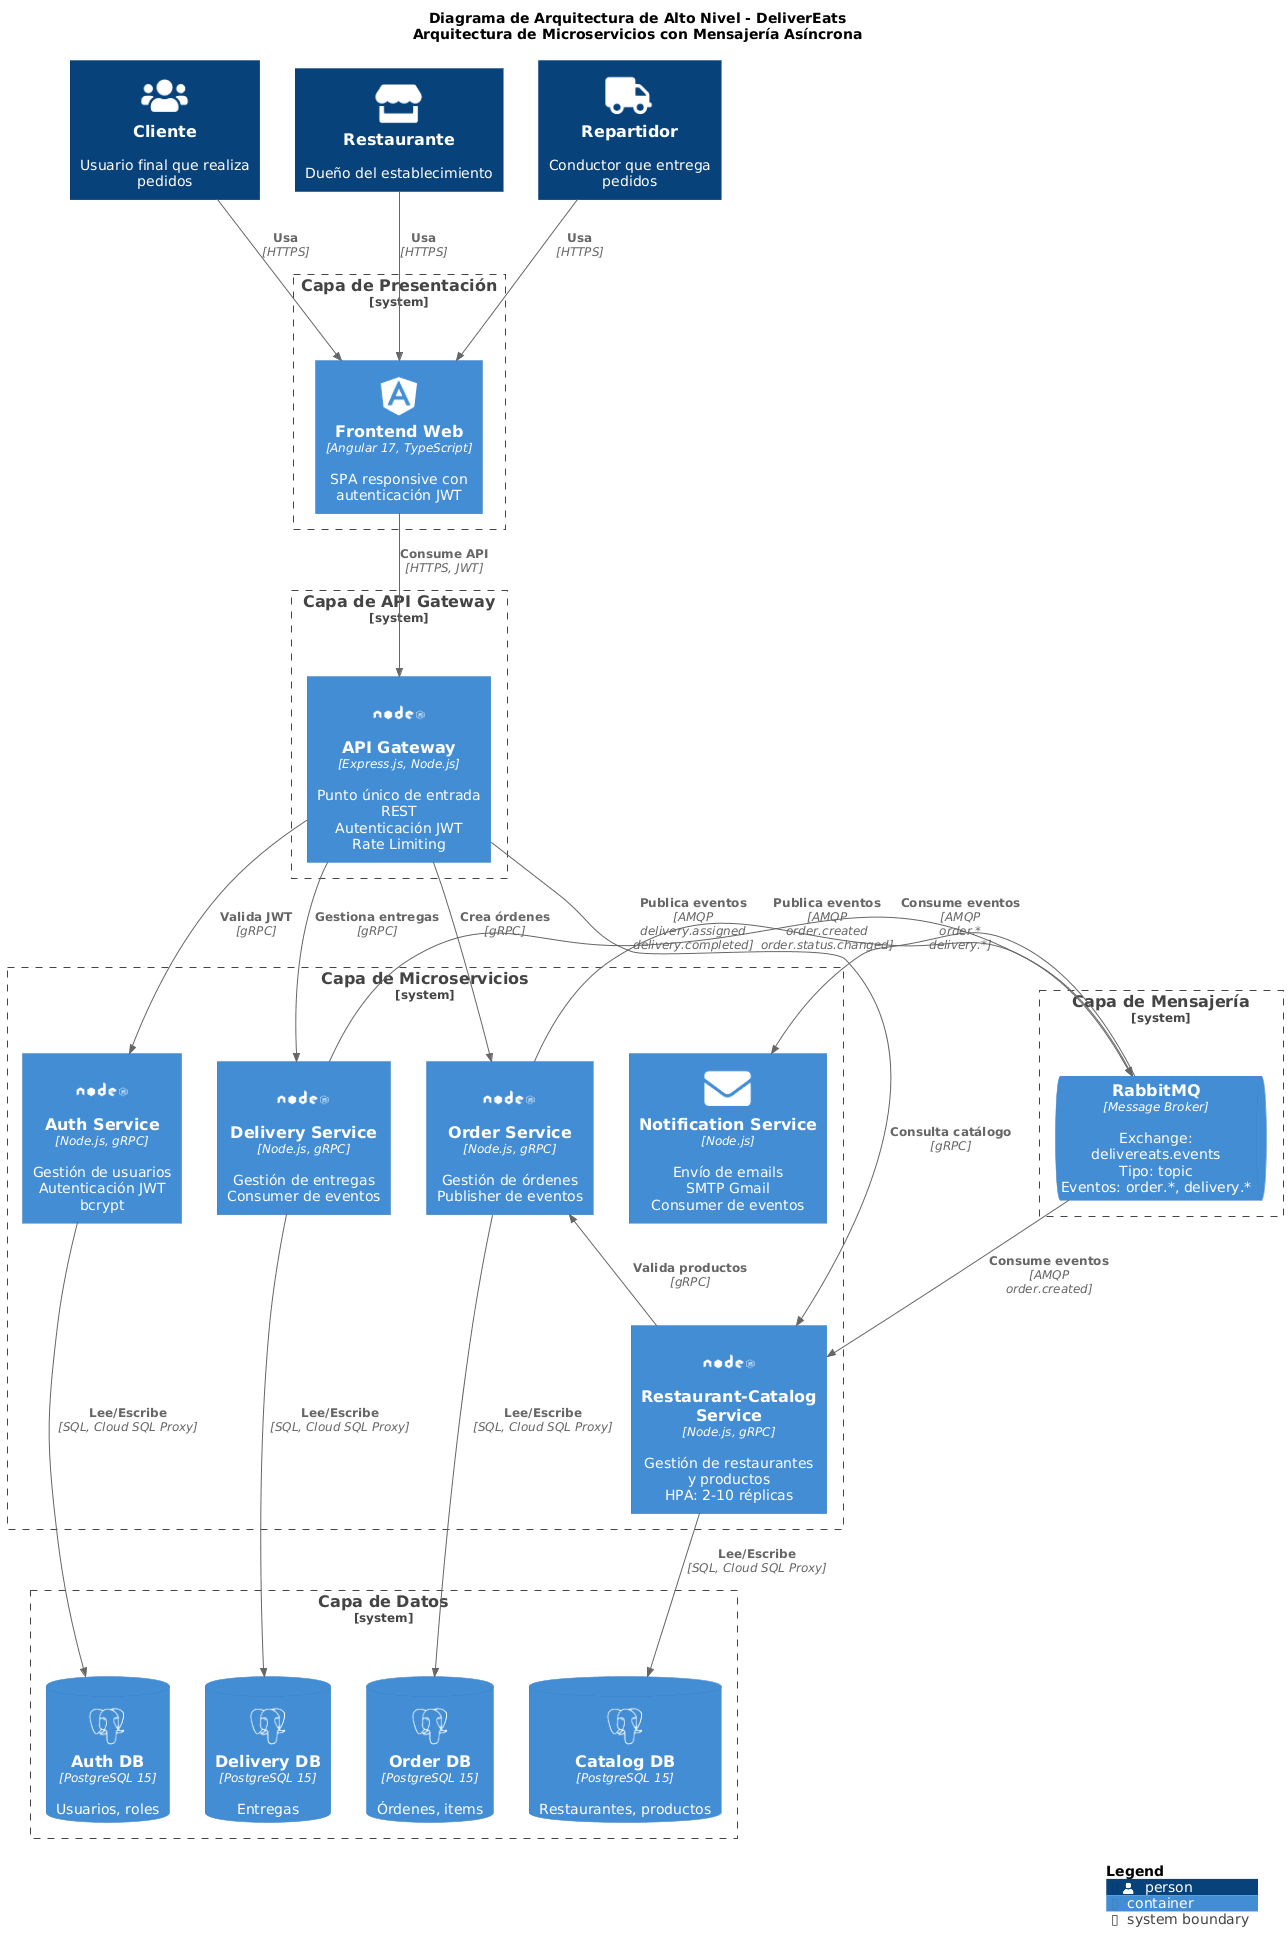

The diagram above was rendered by PlantUML. Its source (embedded in the PNG):
@startuml
!include https://raw.githubusercontent.com/plantuml-stdlib/C4-PlantUML/master/C4_Container.puml

!define DEVICONS https://raw.githubusercontent.com/tupadr3/plantuml-icon-font-sprites/master/devicons
!define FONTAWESOME https://raw.githubusercontent.com/tupadr3/plantuml-icon-font-sprites/master/font-awesome-5
!include DEVICONS/angular.puml
!include DEVICONS/nodejs.puml
!include DEVICONS/postgresql.puml
!include FONTAWESOME/users.puml
!include FONTAWESOME/store.puml
!include FONTAWESOME/truck.puml
!include FONTAWESOME/envelope.puml

LAYOUT_WITH_LEGEND()

title Diagrama de Arquitectura de Alto Nivel - DeliverEats\nArquitectura de Microservicios con Mensajería Asíncrona

Person(cliente, "Cliente", "Usuario final que realiza pedidos", $sprite="users")
Person(restaurante, "Restaurante", "Dueño del establecimiento", $sprite="store")
Person(repartidor, "Repartidor", "Conductor que entrega pedidos", $sprite="truck")

System_Boundary(frontend_boundary, "Capa de Presentación") {
    Container(frontend, "Frontend Web", "Angular 17, TypeScript", "SPA responsive con autenticación JWT", $sprite="angular")
}

System_Boundary(gateway_boundary, "Capa de API Gateway") {
    Container(api_gateway, "API Gateway", "Express.js, Node.js", "Punto único de entrada REST\nAutenticación JWT\nRate Limiting", $sprite="nodejs")
}

System_Boundary(services_boundary, "Capa de Microservicios") {
    Container(auth_service, "Auth Service", "Node.js, gRPC", "Gestión de usuarios\nAutenticación JWT\nbcrypt", $sprite="nodejs")
    Container(catalog_service, "Restaurant-Catalog Service", "Node.js, gRPC", "Gestión de restaurantes\ny productos\nHPA: 2-10 réplicas", $sprite="nodejs")
    Container(order_service, "Order Service", "Node.js, gRPC", "Gestión de órdenes\nPublisher de eventos", $sprite="nodejs")
    Container(delivery_service, "Delivery Service", "Node.js, gRPC", "Gestión de entregas\nConsumer de eventos", $sprite="nodejs")
    Container(notification_service, "Notification Service", "Node.js", "Envío de emails\nSMTP Gmail\nConsumer de eventos", $sprite="envelope")
}

System_Boundary(messaging_boundary, "Capa de Mensajería") {
    ContainerQueue(rabbitmq, "RabbitMQ", "Message Broker", "Exchange: delivereats.events\nTipo: topic\nEventos: order.*, delivery.*")
}

System_Boundary(data_boundary, "Capa de Datos") {
    ContainerDb(auth_db, "Auth DB", "PostgreSQL 15", "Usuarios, roles", $sprite="postgresql")
    ContainerDb(catalog_db, "Catalog DB", "PostgreSQL 15", "Restaurantes, productos", $sprite="postgresql")
    ContainerDb(order_db, "Order DB", "PostgreSQL 15", "Órdenes, items", $sprite="postgresql")
    ContainerDb(delivery_db, "Delivery DB", "PostgreSQL 15", "Entregas", $sprite="postgresql")
}

' Relaciones Actores -> Frontend
Rel(cliente, frontend, "Usa", "HTTPS")
Rel(restaurante, frontend, "Usa", "HTTPS")
Rel(repartidor, frontend, "Usa", "HTTPS")

' Frontend -> Gateway
Rel(frontend, api_gateway, "Consume API", "HTTPS, JWT")

' Gateway -> Services (gRPC síncrono)
Rel(api_gateway, auth_service, "Valida JWT", "gRPC")
Rel(api_gateway, catalog_service, "Consulta catálogo", "gRPC")
Rel(api_gateway, order_service, "Crea órdenes", "gRPC")
Rel(api_gateway, delivery_service, "Gestiona entregas", "gRPC")

' Services -> DBs
Rel(auth_service, auth_db, "Lee/Escribe", "SQL, Cloud SQL Proxy")
Rel(catalog_service, catalog_db, "Lee/Escribe", "SQL, Cloud SQL Proxy")
Rel(order_service, order_db, "Lee/Escribe", "SQL, Cloud SQL Proxy")
Rel(delivery_service, delivery_db, "Lee/Escribe", "SQL, Cloud SQL Proxy")

' Services -> RabbitMQ (asíncrono)
Rel(order_service, rabbitmq, "Publica eventos", "AMQP\norder.created\norder.status.changed")
Rel(delivery_service, rabbitmq, "Publica eventos", "AMQP\ndelivery.assigned\ndelivery.completed")

Rel(rabbitmq, catalog_service, "Consume eventos", "AMQP\norder.created")
Rel(rabbitmq, notification_service, "Consume eventos", "AMQP\norder.*\ndelivery.*")

' Services -> Services (gRPC)
Rel_Back(order_service, catalog_service, "Valida productos", "gRPC")

SHOW_LEGEND()
@enduml